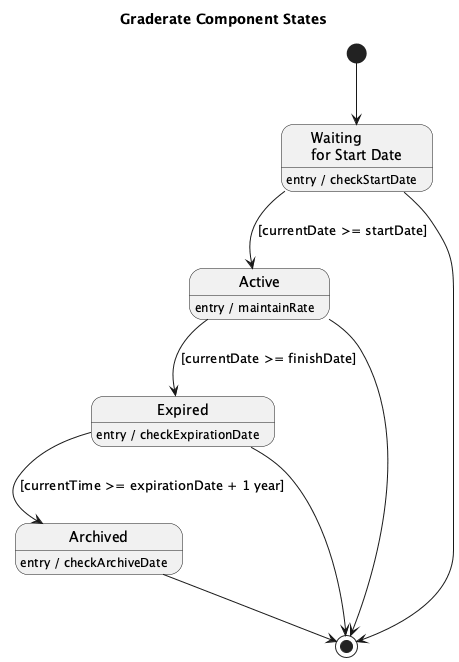

The diagram above was rendered by PlantUML. Its source (embedded in the PNG):
@startuml
title Graderate Component States

[*] --> Waiting

state "Waiting\nfor Start Date" as Waiting
state "Active" as Active
state "Expired" as Expired
state "Archived" as Archived

Waiting : entry / checkStartDate

Active : entry / maintainRate

Expired : entry / checkExpirationDate

Archived : entry / checkArchiveDate

Waiting --> Active : [currentDate >= startDate]
Active --> Expired : [currentDate >= finishDate]
Expired --> Archived : [currentTime >= expirationDate + 1 year]
Archived --> [*]
Waiting --> [*]
Active --> [*]
Expired --> [*]
@enduml